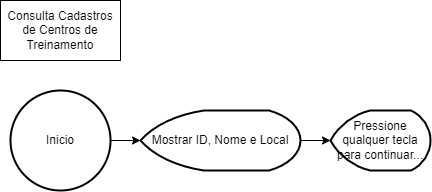

The diagram above was exported from draw.io. Its source (the exported page's mxGraphModel, read from the mxfile embedded in the PNG):
<mxGraphModel dx="868" dy="450" grid="1" gridSize="10" guides="1" tooltips="1" connect="1" arrows="1" fold="1" page="1" pageScale="1" pageWidth="827" pageHeight="1169" math="0" shadow="0">
  <root>
    <mxCell id="0" />
    <mxCell id="1" parent="0" />
    <mxCell id="uQ_sV-DSwrCm4WwmHAqj-2" value="Consulta Cadastros de Centros de Treinamento" style="rounded=0;whiteSpace=wrap;html=1;" parent="1" vertex="1">
      <mxGeometry x="20" y="20" width="120" height="60" as="geometry" />
    </mxCell>
    <mxCell id="uQ_sV-DSwrCm4WwmHAqj-4" style="edgeStyle=orthogonalEdgeStyle;rounded=0;orthogonalLoop=1;jettySize=auto;html=1;exitX=1;exitY=0.5;exitDx=0;exitDy=0;exitPerimeter=0;" parent="1" source="uQ_sV-DSwrCm4WwmHAqj-3" target="uQ_sV-DSwrCm4WwmHAqj-5" edge="1">
      <mxGeometry relative="1" as="geometry">
        <mxPoint x="170" y="160" as="targetPoint" />
      </mxGeometry>
    </mxCell>
    <mxCell id="uQ_sV-DSwrCm4WwmHAqj-3" value="Inicio" style="strokeWidth=2;html=1;shape=mxgraph.flowchart.start_2;whiteSpace=wrap;" parent="1" vertex="1">
      <mxGeometry x="30" y="110" width="100" height="100" as="geometry" />
    </mxCell>
    <mxCell id="uQ_sV-DSwrCm4WwmHAqj-6" style="edgeStyle=orthogonalEdgeStyle;rounded=0;orthogonalLoop=1;jettySize=auto;html=1;exitX=1;exitY=0.5;exitDx=0;exitDy=0;exitPerimeter=0;" parent="1" source="uQ_sV-DSwrCm4WwmHAqj-5" target="uQ_sV-DSwrCm4WwmHAqj-7" edge="1">
      <mxGeometry relative="1" as="geometry">
        <mxPoint x="300" y="160" as="targetPoint" />
      </mxGeometry>
    </mxCell>
    <mxCell id="uQ_sV-DSwrCm4WwmHAqj-5" value="Mostrar ID, Nome e Local" style="strokeWidth=2;html=1;shape=mxgraph.flowchart.display;whiteSpace=wrap;" parent="1" vertex="1">
      <mxGeometry x="160" y="130" width="160" height="60" as="geometry" />
    </mxCell>
    <mxCell id="uQ_sV-DSwrCm4WwmHAqj-7" value="Pressione qualquer tecla para continuar..." style="strokeWidth=2;html=1;shape=mxgraph.flowchart.display;whiteSpace=wrap;" parent="1" vertex="1">
      <mxGeometry x="350" y="130" width="100" height="60" as="geometry" />
    </mxCell>
  </root>
</mxGraphModel>